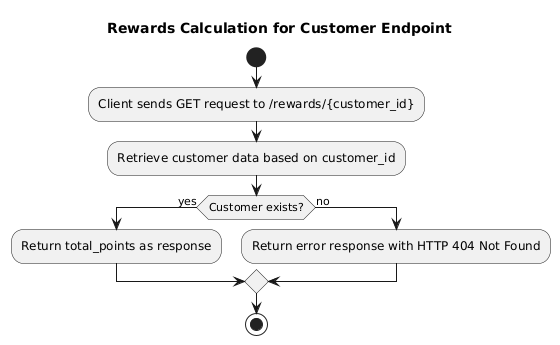

The diagram above was rendered by PlantUML. Its source (embedded in the PNG):
@startuml
title Rewards Calculation for Customer Endpoint

start

:Client sends GET request to /rewards/{customer_id};

:Retrieve customer data based on customer_id;

if (Customer exists?) then (yes)
  :Return total_points as response;
else (no)
  :Return error response with HTTP 404 Not Found;
endif

stop
@enduml